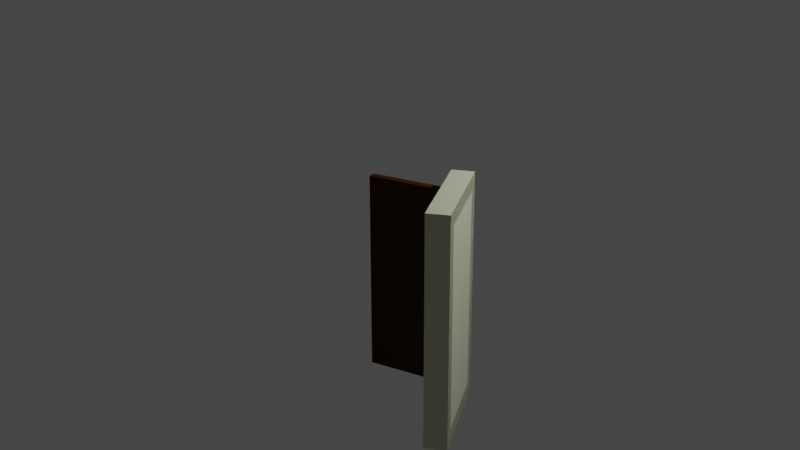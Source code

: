 # Source: portal.blend  (saved by Blender 2.82.7; exported with 4.5.12 LTS)
import bpy
from mathutils import Matrix  # noqa: F401  (used for matrix-valued properties, if any)

bpy.ops.wm.read_factory_settings(use_empty=True)
scene = bpy.context.scene
scene.name = 'Scene'

# ---- collections
col_collection = bpy.data.collections.new('Collection'); scene.collection.children.link(col_collection)

# ---- materials (node trees are filled in below, after node groups)
mat_gloss_paint = bpy.data.materials.new('gloss paint')
mat_gloss_paint.use_transparent_shadow = False
mat_wood = bpy.data.materials.new('wood')
mat_wood.use_transparent_shadow = False
mat_glow = bpy.data.materials.new('glow')
mat_glow.use_transparent_shadow = False

# ---- material node trees
mat_gloss_paint.use_nodes = True; mat_gloss_paint.node_tree.nodes.clear()
_N = mat_gloss_paint.node_tree.nodes; _L = mat_gloss_paint.node_tree.links
n0 = _N.new('ShaderNodeOutputMaterial'); n0.name = 'Material Output'; n0.location = (300, 300)
n1 = _N.new('ShaderNodeBsdfPrincipled'); n1.name = 'Principled BSDF'; n1.location = (10, 300)
n1.distribution = 'GGX'
n1.subsurface_method = 'BURLEY'
n1.inputs[0].default_value = (0.6105, 0.6383, 0.4512, 1.0)
n1.inputs[2].default_value = 0.3083
n1.inputs[3].default_value = 1.45
n1.inputs[13].default_value = 0.7
n1.inputs[14].default_value = (0.8052, 0.8191, 0.7256, 1.0)
n1.inputs[27].default_value = (0.0, 0.0, 0.0, 1.0)
n1.inputs[28].default_value = 1.0
_L.new(n1.outputs[0], n0.inputs[0])
n0.is_active_output = True
mat_wood.use_nodes = True; mat_wood.node_tree.nodes.clear()
_N = mat_wood.node_tree.nodes; _L = mat_wood.node_tree.links
n0 = _N.new('ShaderNodeOutputMaterial'); n0.name = 'Material Output'; n0.location = (300, 300)
n1 = _N.new('ShaderNodeBsdfPrincipled'); n1.name = 'Principled BSDF'; n1.location = (10, 300)
n1.distribution = 'GGX'
n1.subsurface_method = 'BURLEY'
n1.inputs[0].default_value = (0.04955, 0.01755, 0.003017, 1.0)
n1.inputs[2].default_value = 0.7667
n1.inputs[3].default_value = 1.45
n1.inputs[13].default_value = 0.0
n1.inputs[27].default_value = (0.0, 0.0, 0.0, 1.0)
n1.inputs[28].default_value = 1.0
_L.new(n1.outputs[0], n0.inputs[0])
n0.is_active_output = True
mat_glow.use_nodes = True; mat_glow.node_tree.nodes.clear()
_N = mat_glow.node_tree.nodes; _L = mat_glow.node_tree.links
n0 = _N.new('ShaderNodeOutputMaterial'); n0.name = 'Material Output'; n0.location = (300, 300)
n1 = _N.new('ShaderNodeBsdfPrincipled'); n1.name = 'Principled BSDF'; n1.location = (10, 300)
n1.distribution = 'GGX'
n1.subsurface_method = 'BURLEY'
n1.inputs[0].default_value = (0.0, 0.0, 0.0, 1.0)
n1.inputs[2].default_value = 0.0
n1.inputs[3].default_value = 1.45
n1.inputs[13].default_value = 0.0
n1.inputs[27].default_value = (0.06009, 0.1954, 0.855, 1.0)
n1.inputs[28].default_value = 1.0
_L.new(n1.outputs[0], n0.inputs[0])
n0.is_active_output = True

# ---- world
world_world = bpy.data.worlds.new('World'); scene.world = world_world
world_world.use_nodes = True; world_world.node_tree.nodes.clear()
_N = world_world.node_tree.nodes; _L = world_world.node_tree.links
n0 = _N.new('ShaderNodeOutputWorld'); n0.name = 'World Output'; n0.location = (300, 300)
n1 = _N.new('ShaderNodeBackground'); n1.name = 'Background'; n1.location = (10, 300)
n1.inputs[0].default_value = (0.05088, 0.05088, 0.05088, 1.0)
_L.new(n1.outputs[0], n0.inputs[0])
n0.is_active_output = True
world_world.color = (0.05088, 0.05088, 0.05088)
world_world.use_sun_shadow = False
world_world.sun_shadow_jitter_overblur = 0.0

# ---- cameras
cam_camera = bpy.data.cameras.new('Camera')
cam_camera.clip_end = 100.0
cam_camera.ortho_scale = 7.314

# ---- lights
light_light = bpy.data.lights.new('Light', 'POINT')
light_light.transmission_factor = 0.0
light_light.energy = 1000.0
light_light.shadow_soft_size = 0.1
light_light.shadow_maximum_resolution = 0.006
light_light.use_absolute_resolution = True

# ---- meshes
me_plane = bpy.data.meshes.new('Plane')
me_plane.from_pydata([(-1.0, 0.0, 0.0), (1.0, 0.0, 0.0), (-1.0, 0.0, 4.0), (1.0, 0.0, 4.0), (-0.749, 0.0, 3.749), (-0.749, 0.0, 0.251), (0.749, 0.0, 0.251), (0.749, 0.0, 3.749), (-1.0, 0.0, 4.0), (-1.0, 0.0, 0.0), (1.0, 0.0, 0.0), (1.0, 0.0, 4.0), (-1.0, 0.0, 4.0), (-1.0, 0.0, 0.0), (1.0, 0.0, 0.0), (1.0, 0.0, 4.0), (-1.0, 0.0, 4.0), (-1.0, 0.0, 0.0), (1.0, 0.0, 0.0), (1.0, 0.0, 4.0), (-1.0, 0.0, 0.0), (1.0, 0.0, 0.0), (-1.0, 0.0, 4.0), (1.0, 0.0, 4.0), (-0.749, 0.0, 3.749), (-0.749, 0.0, 0.251), (0.749, 0.0, 0.251), (0.749, 0.0, 3.749), (-1.0, 0.0, 4.0), (-1.0, 0.0, 0.0), (1.0, 0.0, 0.0), (1.0, 0.0, 4.0), (-1.0, 0.0, 4.0), (-1.0, 0.0, 0.0), (1.0, 0.0, 0.0), (1.0, 0.0, 4.0), (-1.0, 0.0, 4.0), (-1.0, 0.0, 0.0), (1.0, 0.0, 0.0), (1.0, 0.0, 4.0), (-1.0, -0.3886, 4.0), (-1.0, -0.3886, 0.0), (1.0, -0.3886, 0.0), (1.0, -0.3886, 4.0), (-1.0, -0.3886, 0.0), (-1.0, -0.3886, 4.0), (1.0, -0.3886, 0.0), (1.0, -0.3886, 4.0), (-1.0, -0.3886, 4.0), (-1.0, -0.3886, 0.0), (1.0, -0.3886, 0.0), (1.0, -0.3886, 4.0), (-1.0, -0.3886, 4.0), (-1.0, -0.3886, 0.0), (1.0, -0.3886, 0.0), (1.0, -0.3886, 4.0), (-0.7347, -0.319, 3.752), (-0.7347, -0.319, 0.2541), (0.7633, -0.319, 0.2541), (0.7633, -0.319, 3.752)], [], [(9, 8, 2, 0), (10, 9, 0, 1), (11, 10, 1, 3), (8, 11, 3, 2), (13, 12, 8, 9), (14, 13, 9, 10), (15, 14, 10, 11), (12, 15, 11, 8), (17, 16, 12, 13), (18, 17, 13, 14), (19, 18, 14, 15), (16, 19, 15, 12), (5, 4, 16, 17), (6, 5, 17, 18), (7, 6, 18, 19), (4, 7, 19, 16), (29, 20, 22, 28), (30, 21, 20, 29), (31, 23, 21, 30), (28, 22, 23, 31), (33, 29, 28, 32), (34, 30, 29, 33), (35, 31, 30, 34), (32, 28, 31, 35), (37, 33, 32, 36), (38, 34, 33, 37), (39, 35, 34, 38), (36, 32, 35, 39), (25, 37, 36, 24), (26, 38, 37, 25), (27, 39, 38, 26), (24, 36, 39, 27), (41, 40, 45, 44), (42, 41, 44, 46), (43, 42, 46, 47), (40, 43, 47, 45), (49, 48, 40, 41), (50, 49, 41, 42), (51, 50, 42, 43), (48, 51, 43, 40), (53, 52, 48, 49), (54, 53, 49, 50), (55, 54, 50, 51), (52, 55, 51, 48), (57, 56, 52, 53), (58, 57, 53, 54), (59, 58, 54, 55), (56, 59, 55, 52), (22, 20, 44, 45), (24, 27, 59, 56), (26, 25, 57, 58), (23, 22, 45, 47), (20, 21, 46, 44), (27, 26, 58, 59), (25, 24, 56, 57), (21, 23, 47, 46), (24, 26, 25), (24, 27, 26)])
_uv = me_plane.uv_layers.new(name='UVMap')
_uv.uv.foreach_set('vector', [0.0, 0.0, 0.0, 0.0, 0.0, 0.0, 0.0, 0.0, 1.0, 0.0, 0.0, 0.0, 0.0, 0.0, 1.0, 0.0, 1.0, 1.0, 1.0, 1.0, 1.0, 1.0, 1.0, 1.0, 0.0, 1.0, 1.0, 1.0, 1.0, 1.0, 0.0, 1.0, 0.0, 0.0, 0.0, 0.0, 0.0, 0.0, 0.0, 0.0, 1.0, 0.0, 0.0, 0.0, 0.0, 0.0, 1.0, 0.0, 1.0, 1.0, 1.0, 1.0, 1.0, 1.0, 1.0, 1.0, 0.0, 1.0, 1.0, 1.0, 1.0, 1.0, 0.0, 1.0, 0.0, 0.0, 0.0, 0.0, 0.0, 0.0, 0.0, 0.0, 1.0, 0.0, 0.0, 0.0, 0.0, 0.0, 1.0, 0.0, 1.0, 1.0, 1.0, 1.0, 1.0, 1.0, 1.0, 1.0, 0.0, 1.0, 1.0, 1.0, 1.0, 1.0, 0.0, 1.0, 0.1255, 0.06275, 0.1255, 0.9372, 0.0, 1.0, 0.0, 0.0, 0.8745, 0.06275, 0.1255, 0.06275, 0.0, 0.0, 1.0, 0.0, 0.8745, 0.9372, 0.8745, 0.06275, 1.0, 0.0, 1.0, 1.0, 0.1255, 0.9372, 0.8745, 0.9372, 1.0, 1.0, 0.0, 1.0, 0.0, 0.0, 0.0, 0.0, 0.0, 0.0, 0.0, 0.0, 1.0, 0.0, 1.0, 0.0, 0.0, 0.0, 0.0, 0.0, 1.0, 1.0, 1.0, 1.0, 1.0, 1.0, 1.0, 1.0, 0.0, 1.0, 0.0, 1.0, 1.0, 1.0, 1.0, 1.0, 0.0, 0.0, 0.0, 0.0, 0.0, 0.0, 0.0, 0.0, 1.0, 0.0, 1.0, 0.0, 0.0, 0.0, 0.0, 0.0, 1.0, 1.0, 1.0, 1.0, 1.0, 1.0, 1.0, 1.0, 0.0, 1.0, 0.0, 1.0, 1.0, 1.0, 1.0, 1.0, 0.0, 0.0, 0.0, 0.0, 0.0, 0.0, 0.0, 0.0, 1.0, 0.0, 1.0, 0.0, 0.0, 0.0, 0.0, 0.0, 1.0, 1.0, 1.0, 1.0, 1.0, 1.0, 1.0, 1.0, 0.0, 1.0, 0.0, 1.0, 1.0, 1.0, 1.0, 1.0, 0.1255, 0.06275, 0.0, 0.0, 0.0, 1.0, 0.1255, 0.9372, 0.8745, 0.06275, 1.0, 0.0, 0.0, 0.0, 0.1255, 0.06275, 0.8745, 0.9372, 1.0, 1.0, 1.0, 0.0, 0.8745, 0.06275, 0.1255, 0.9372, 0.0, 1.0, 1.0, 1.0, 0.8745, 0.9372, 0.0, 0.0, 0.0, 0.0, 0.0, 0.0, 0.0, 0.0, 1.0, 0.0, 0.0, 0.0, 0.0, 0.0, 1.0, 0.0, 1.0, 1.0, 1.0, 1.0, 1.0, 1.0, 1.0, 1.0, 0.0, 1.0, 1.0, 1.0, 1.0, 1.0, 0.0, 1.0, 0.0, 0.0, 0.0, 0.0, 0.0, 0.0, 0.0, 0.0, 1.0, 0.0, 0.0, 0.0, 0.0, 0.0, 1.0, 0.0, 1.0, 1.0, 1.0, 1.0, 1.0, 1.0, 1.0, 1.0, 0.0, 1.0, 1.0, 1.0, 1.0, 1.0, 0.0, 1.0, 0.0, 0.0, 0.0, 0.0, 0.0, 0.0, 0.0, 0.0, 1.0, 0.0, 0.0, 0.0, 0.0, 0.0, 1.0, 0.0, 1.0, 1.0, 1.0, 1.0, 1.0, 1.0, 1.0, 1.0, 0.0, 1.0, 1.0, 1.0, 1.0, 1.0, 0.0, 1.0, 0.1255, 0.06275, 0.1255, 0.9372, 0.0, 1.0, 0.0, 0.0, 0.8745, 0.06275, 0.1255, 0.06275, 0.0, 0.0, 1.0, 0.0, 0.8745, 0.9372, 0.8745, 0.06275, 1.0, 0.0, 1.0, 1.0, 0.1255, 0.9372, 0.8745, 0.9372, 1.0, 1.0, 0.0, 1.0, 0.0, 0.0, 0.0, 0.0, 0.0, 0.0, 0.0, 0.0, 0.1255, 0.9372, 0.8745, 0.9372, 0.8745, 0.9372, 0.1255, 0.9372, 0.8745, 0.06275, 0.1255, 0.06275, 0.1255, 0.06275, 0.8745, 0.06275, 1.0, 1.0, 0.0, 1.0, 0.0, 1.0, 1.0, 1.0, 0.0, 0.0, 1.0, 0.0, 1.0, 0.0, 0.0, 0.0, 0.8745, 0.9372, 0.8745, 0.06275, 0.8745, 0.06275, 0.8745, 0.9372, 0.1255, 0.06275, 0.1255, 0.9372, 0.1255, 0.9372, 0.1255, 0.06275, 1.0, 1.0, 1.0, 1.0, 1.0, 1.0, 1.0, 1.0, 0.0, 0.0, 0.0, 0.0, 0.0, 0.0, 0.0, 0.0, 0.0, 0.0, 0.0, 0.0])
me_plane.materials.append(mat_gloss_paint)
me_plane.use_remesh_fix_poles = True
me_plane.use_remesh_preserve_attributes = False
me_plane.use_mirror_vertex_groups = False
me_plane.update()
me_plane_001 = bpy.data.meshes.new('Plane.001')
me_plane_001.from_pydata([(-0.6103, -0.4372, 3.763), (-0.6103, -0.4372, 0.2649), (-1.037, -1.873, 0.2649), (-1.037, -1.873, 3.763), (-0.7401, -0.3985, 3.763), (-0.7401, -0.3985, 0.2649), (-1.167, -1.834, 0.2649), (-1.167, -1.834, 3.763)], [], [(0, 2, 1), (0, 3, 2), (4, 5, 6), (4, 6, 7), (1, 2, 6, 5), (2, 3, 7, 6), (3, 0, 4, 7)])
_uv = me_plane_001.uv_layers.new(name='UVMap')
_uv.uv.foreach_set('vector', [0.0, 0.0, 0.0, 0.0, 0.0, 0.0, 0.0, 0.0, 0.0, 0.0, 0.0, 0.0, 0.0, 0.0, 0.0, 0.0, 0.0, 0.0, 0.0, 0.0, 0.0, 0.0, 0.0, 0.0, 0.0, 0.0, 0.0, 0.0, 0.0, 0.0, 0.0, 0.0, 0.0, 0.0, 0.0, 0.0, 0.0, 0.0, 0.0, 0.0, 0.0, 0.0, 0.0, 0.0, 0.0, 0.0, 0.0, 0.0])
me_plane_001.materials.append(mat_wood)
me_plane_001.use_remesh_fix_poles = True
me_plane_001.use_remesh_preserve_attributes = False
me_plane_001.use_mirror_vertex_groups = False
me_plane_001.update()
me_plane_002 = bpy.data.meshes.new('Plane.002')
me_plane_002.from_pydata([(-0.7522, -0.01366, 3.753), (-0.7522, -0.01366, 0.255), (0.7458, -0.01366, 0.255), (0.7458, -0.01366, 3.753)], [], [(0, 1, 2), (0, 2, 3)])
_uv = me_plane_002.uv_layers.new(name='UVMap')
_uv.uv.foreach_set('vector', [0.0, 0.0, 0.0, 0.0, 0.0, 0.0, 0.0, 0.0, 0.0, 0.0, 0.0, 0.0])
me_plane_002.materials.append(mat_glow)
me_plane_002.use_remesh_fix_poles = True
me_plane_002.use_remesh_preserve_attributes = False
me_plane_002.use_mirror_vertex_groups = False
me_plane_002.update()

# ---- objects
ob_light = bpy.data.objects.new('Light', light_light)
ob_camera = bpy.data.objects.new('Camera', cam_camera)
ob_frame = bpy.data.objects.new('frame', me_plane)
ob_door = bpy.data.objects.new('door', me_plane_001)
ob_glow = bpy.data.objects.new('glow', me_plane_002)

# ---- transforms, parenting, visibility, modifiers, constraints
ob_light.location = (4.076, 1.005, 5.709)
ob_light.rotation_euler = (0.6503, 0.05522, 1.866)
ob_light.lock_rotations_4d = False
ob_light.empty_display_type = 'ARROWS'
ob_light.color = (0.0, 0.0, 0.0, 0.0)
ob_light.lineart.crease_threshold = 0.0
ob_camera.location = (2.541, -12.58, 6.883)
ob_camera.rotation_euler = (1.19, 0.00212, 0.2357)
ob_camera.lock_rotations_4d = False
ob_camera.empty_display_type = 'ARROWS'
ob_camera.color = (0.0, 0.0, 0.0, 0.0)
ob_camera.display_type = 'WIRE'
ob_camera.lineart.crease_threshold = 0.0
ob_frame.location = (0.3092, 0.001297, -0.9945)
ob_frame.rotation_euler = (0.0, -0.0, 4.711)
ob_frame.scale = (0.8, 0.8, 0.8)
ob_frame.lineart.crease_threshold = 0.0
ob_door.location = (0.3865, 0.02168, -0.9949)
ob_door.rotation_euler = (0.0, -0.0, 4.711)
ob_door.scale = (0.8, 0.8, 0.8)
ob_door.lineart.crease_threshold = 0.0
ob_glow.location = (0.3092, 0.001297, -0.9945)
ob_glow.rotation_euler = (0.0, -0.0, 4.711)
ob_glow.scale = (0.8, 0.8, 0.8)
ob_glow.lineart.crease_threshold = 0.0

# ---- collection membership
col_collection.objects.link(ob_light)
col_collection.objects.link(ob_camera)
col_collection.objects.link(ob_frame)
col_collection.objects.link(ob_door)
col_collection.objects.link(ob_glow)

# ---- scene / render settings (as saved in the file)
scene.camera = ob_camera
scene.frame_start = 1; scene.frame_end = 250; scene.frame_set(1)
scene.render.engine = 'BLENDER_EEVEE_NEXT'
scene.cycles.use_denoising = False
scene.cycles.samples = 128
scene.cycles.sampling_pattern = 'TABULATED_SOBOL'
scene.cycles.use_adaptive_sampling = False
scene.cycles.use_light_tree = False
scene.view_settings.view_transform = 'Filmic'
bpy.context.view_layer.update()
